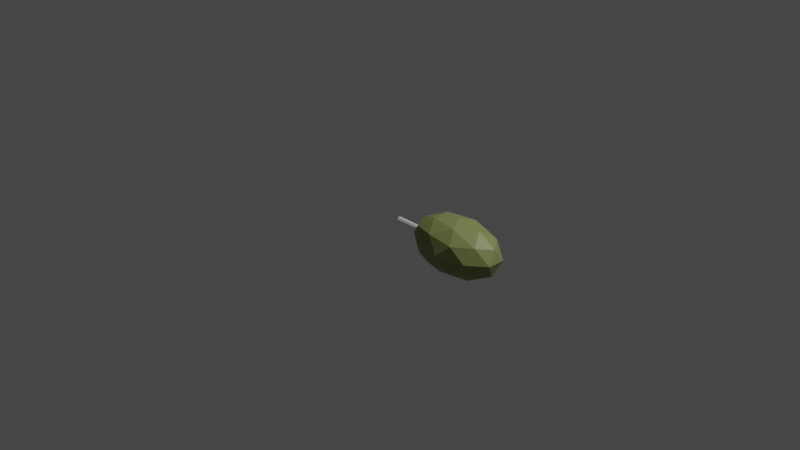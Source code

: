 # Source: OliveFruit.blend  (saved by Blender 3.3.6; exported with 4.5.12 LTS)
import bpy
from mathutils import Matrix  # noqa: F401  (used for matrix-valued properties, if any)

bpy.ops.wm.read_factory_settings(use_empty=True)
scene = bpy.context.scene
scene.name = 'Scene'

# ---- collections
col_collection = bpy.data.collections.new('Collection'); scene.collection.children.link(col_collection)

# ---- materials (node trees are filled in below, after node groups)
mat_material_001 = bpy.data.materials.new('Material.001')
mat_material_001.use_transparent_shadow = False
mat_material_003 = bpy.data.materials.new('Material.003')
mat_material_003.use_transparent_shadow = False

# ---- material node trees
mat_material_001.use_nodes = True; mat_material_001.node_tree.nodes.clear()
_N = mat_material_001.node_tree.nodes; _L = mat_material_001.node_tree.links
n0 = _N.new('ShaderNodeBsdfPrincipled'); n0.name = 'Principled BSDF'; n0.location = (10, 300)
n0.distribution = 'GGX'
n0.subsurface_method = 'RANDOM_WALK_SKIN'
n0.inputs[2].default_value = 0.8833
n0.inputs[3].default_value = 1.45
n0.inputs[13].default_value = 0.0
n0.inputs[27].default_value = (0.0, 0.0, 0.0, 1.0)
n0.inputs[28].default_value = 1.0
n1 = _N.new('ShaderNodeOutputMaterial'); n1.name = 'Material Output'; n1.location = (300, 300)
_L.new(n0.outputs[0], n1.inputs[0])
n1.is_active_output = True
mat_material_003.use_nodes = True; mat_material_003.node_tree.nodes.clear()
_N = mat_material_003.node_tree.nodes; _L = mat_material_003.node_tree.links
n0 = _N.new('ShaderNodeBsdfPrincipled'); n0.name = 'Principled BSDF'; n0.location = (10, 300)
n0.distribution = 'GGX'
n0.subsurface_method = 'RANDOM_WALK_SKIN'
n0.inputs[0].default_value = (0.25, 0.3, 0.1, 1.0)
n0.inputs[3].default_value = 1.45
n0.inputs[27].default_value = (0.0, 0.0, 0.0, 1.0)
n0.inputs[28].default_value = 1.0
n1 = _N.new('ShaderNodeOutputMaterial'); n1.name = 'Material Output'; n1.location = (300, 300)
_L.new(n0.outputs[0], n1.inputs[0])
n1.is_active_output = True

# ---- world
world_world = bpy.data.worlds.new('World'); scene.world = world_world
world_world.use_nodes = True; world_world.node_tree.nodes.clear()
_N = world_world.node_tree.nodes; _L = world_world.node_tree.links
n0 = _N.new('ShaderNodeOutputWorld'); n0.name = 'World Output'; n0.location = (300, 300)
n1 = _N.new('ShaderNodeBackground'); n1.name = 'Background'; n1.location = (10, 300)
n1.inputs[0].default_value = (0.05088, 0.05088, 0.05088, 1.0)
_L.new(n1.outputs[0], n0.inputs[0])
n0.is_active_output = True
world_world.color = (0.05088, 0.05088, 0.05088)
world_world.use_sun_shadow = False
world_world.sun_shadow_jitter_overblur = 0.0

# ---- cameras
cam_camera = bpy.data.cameras.new('Camera')
cam_camera.clip_end = 100.0
cam_camera.ortho_scale = 7.314

# ---- lights
light_light = bpy.data.lights.new('Light', 'POINT')
light_light.transmission_factor = 0.0
light_light.energy = 1000.0
light_light.shadow_soft_size = 0.1
light_light.shadow_maximum_resolution = 0.006
light_light.use_absolute_resolution = True

# ---- meshes
me_cylinder = bpy.data.meshes.new('Cylinder')
me_cylinder.from_pydata([(0.0, 0.025, -0.125), (0.0, 0.025, 0.125), (0.02165, 0.0125, -0.125), (0.02165, 0.0125, 0.125), (0.02165, -0.0125, -0.125), (0.02165, -0.0125, 0.125), (0.0, -0.025, -0.125), (0.0, -0.025, 0.125), (-0.02165, -0.0125, -0.125), (-0.02165, -0.0125, 0.125), (-0.02165, 0.0125, -0.125), (-0.02165, 0.0125, 0.125)], [], [(0, 1, 3, 2), (2, 3, 5, 4), (4, 5, 7, 6), (6, 7, 9, 8), (8, 9, 11, 10), (10, 11, 1, 0)])
me_cylinder.materials.append(mat_material_001)
me_cylinder.update()
me_icosphere = bpy.data.meshes.new('Icosphere')
me_icosphere.from_pydata([(0.0, 0.0, -0.4), (0.2894, -0.2103, -0.1789), (-0.1106, -0.3403, -0.1789), (-0.3578, 0.0, -0.1789), (-0.1106, 0.3403, -0.1789), (0.2894, 0.2103, -0.1789), (0.1106, -0.3403, 0.1789), (-0.2894, -0.2103, 0.1789), (-0.2894, 0.2103, 0.1789), (0.1106, 0.3403, 0.1789), (0.3578, 0.0, 0.1789), (0.0, 0.0, 0.4), (-0.06498, -0.2, -0.3403), (0.1701, -0.1236, -0.3403), (0.1051, -0.3236, -0.2103), (0.3403, 0.0, -0.2103), (0.1701, 0.1236, -0.3403), (-0.2103, 0.0, -0.3403), (-0.2753, -0.2, -0.2103), (-0.06498, 0.2, -0.3403), (-0.2753, 0.2, -0.2103), (0.1051, 0.3236, -0.2103), (0.3804, -0.1236, 0.0), (0.3804, 0.1236, 0.0), (0.0, -0.4, 0.0), (0.2351, -0.3236, 0.0), (-0.3804, -0.1236, 0.0), (-0.2351, -0.3236, 0.0), (-0.2351, 0.3236, 0.0), (-0.3804, 0.1236, 0.0), (0.2351, 0.3236, 0.0), (0.0, 0.4, 0.0), (0.2753, -0.2, 0.2103), (-0.1051, -0.3236, 0.2103), (-0.3403, 0.0, 0.2103), (-0.1051, 0.3236, 0.2103), (0.2753, 0.2, 0.2103), (0.06498, -0.2, 0.3403), (0.2103, 0.0, 0.3403), (-0.1701, -0.1236, 0.3403), (-0.1701, 0.1236, 0.3403), (0.06498, 0.2, 0.3403)], [], [(0, 13, 12), (1, 13, 15), (0, 12, 17), (0, 17, 19), (0, 19, 16), (1, 15, 22), (2, 14, 24), (3, 18, 26), (4, 20, 28), (5, 21, 30), (1, 22, 25), (2, 24, 27), (3, 26, 29), (4, 28, 31), (5, 30, 23), (6, 32, 37), (7, 33, 39), (8, 34, 40), (9, 35, 41), (10, 36, 38), (38, 41, 11), (38, 36, 41), (36, 9, 41), (41, 40, 11), (41, 35, 40), (35, 8, 40), (40, 39, 11), (40, 34, 39), (34, 7, 39), (39, 37, 11), (39, 33, 37), (33, 6, 37), (37, 38, 11), (37, 32, 38), (32, 10, 38), (23, 36, 10), (23, 30, 36), (30, 9, 36), (31, 35, 9), (31, 28, 35), (28, 8, 35), (29, 34, 8), (29, 26, 34), (26, 7, 34), (27, 33, 7), (27, 24, 33), (24, 6, 33), (25, 32, 6), (25, 22, 32), (22, 10, 32), (30, 31, 9), (30, 21, 31), (21, 4, 31), (28, 29, 8), (28, 20, 29), (20, 3, 29), (26, 27, 7), (26, 18, 27), (18, 2, 27), (24, 25, 6), (24, 14, 25), (14, 1, 25), (22, 23, 10), (22, 15, 23), (15, 5, 23), (16, 21, 5), (16, 19, 21), (19, 4, 21), (19, 20, 4), (19, 17, 20), (17, 3, 20), (17, 18, 3), (17, 12, 18), (12, 2, 18), (15, 16, 5), (15, 13, 16), (13, 0, 16), (12, 14, 2), (12, 13, 14), (13, 1, 14)])
me_icosphere.materials.append(mat_material_003)
me_icosphere.update()

# ---- objects
ob_light = bpy.data.objects.new('Light', light_light)
ob_camera = bpy.data.objects.new('Camera', cam_camera)
ob_pedicel = bpy.data.objects.new('pedicel', me_cylinder)
ob_fruit = bpy.data.objects.new('fruit', me_icosphere)

# ---- transforms, parenting, visibility, modifiers, constraints
ob_light.location = (4.076, 1.005, 5.904)
ob_light.rotation_euler = (0.6503, 0.05522, 1.866)
ob_light.lock_rotations_4d = False
ob_light.empty_display_type = 'ARROWS'
ob_light.color = (0.0, 0.0, 0.0, 0.0)
ob_light.lineart.crease_threshold = 0.0
ob_camera.location = (7.359, -6.926, 4.958)
ob_camera.rotation_euler = (1.109, 0.0, 0.8149)
ob_camera.lock_rotations_4d = False
ob_camera.empty_display_type = 'ARROWS'
ob_camera.color = (0.0, 0.0, 0.0, 0.0)
ob_camera.display_type = 'WIRE'
ob_camera.lineart.crease_threshold = 0.0
ob_pedicel.location = (0.1697, 2.91e-11, -0.0004633)
ob_pedicel.rotation_euler = (-0.0, 1.571, 0.0)
ob_pedicel.scale = (1.0, 1.0, 1.361)
ob_fruit.location = (0.8189, 0.0, 0.0)
ob_fruit.scale = (1.331, 0.76, 0.76)

# ---- collection membership
col_collection.objects.link(ob_light)
col_collection.objects.link(ob_camera)
col_collection.objects.link(ob_pedicel)
col_collection.objects.link(ob_fruit)

# ---- scene / render settings (as saved in the file)
scene.camera = ob_camera
scene.frame_start = 1; scene.frame_end = 250; scene.frame_set(1)
scene.render.engine = 'BLENDER_EEVEE_NEXT'
scene.cycles.sampling_pattern = 'TABULATED_SOBOL'
scene.cycles.use_light_tree = False
scene.view_settings.view_transform = 'Filmic'
bpy.context.view_layer.update()
